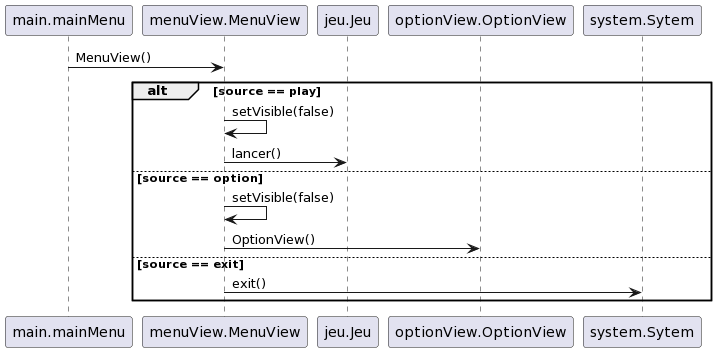

The diagram above was rendered by PlantUML. Its source (embedded in the PNG):
@startuml
main.mainMenu -> menuView.MenuView : MenuView()

alt source == play

    menuView.MenuView -> menuView.MenuView : setVisible(false)
    menuView.MenuView -> jeu.Jeu : lancer()
    
else  source == option 

    menuView.MenuView -> menuView.MenuView : setVisible(false)
    menuView.MenuView -> optionView.OptionView: OptionView()

else source == exit

   menuView.MenuView -> system.Sytem : exit()

end
@enduml